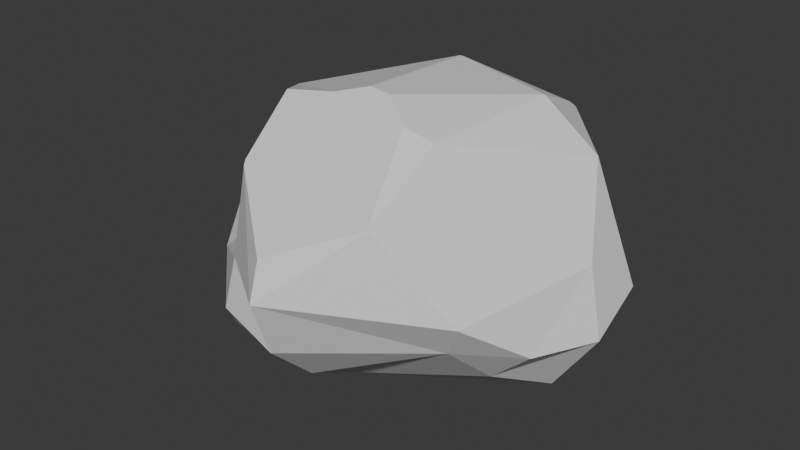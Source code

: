 # Source: ROCK_2.blend  (saved by Blender 4.4.30; exported with 4.5.12 LTS)
import bpy
from mathutils import Matrix  # noqa: F401  (used for matrix-valued properties, if any)

bpy.ops.wm.read_factory_settings(use_empty=True)
scene = bpy.context.scene
scene.name = 'Scene'

# ---- collections
col_collection = bpy.data.collections.new('Collection'); scene.collection.children.link(col_collection)

# ---- materials (node trees are filled in below, after node groups)
mat_material = bpy.data.materials.new('Material')
mat_material.alpha_threshold = 0.0
mat_material.roughness = 0.5
mat_material.line_color = (0.0, 0.0, 0.0, 1.0)

# ---- material node trees
mat_material.use_nodes = True; mat_material.node_tree.nodes.clear()
_N = mat_material.node_tree.nodes; _L = mat_material.node_tree.links
n0 = _N.new('ShaderNodeOutputMaterial'); n0.name = 'Material Output'; n0.location = (300, 300)
n1 = _N.new('ShaderNodeBsdfPrincipled'); n1.name = 'Principled BSDF'; n1.location = (10, 300)
n1.inputs[3].default_value = 1.45
_L.new(n1.outputs[0], n0.inputs[0])
n0.is_active_output = True

# ---- world
world_world = bpy.data.worlds.new('World'); scene.world = world_world
world_world.use_nodes = True; world_world.node_tree.nodes.clear()
_N = world_world.node_tree.nodes; _L = world_world.node_tree.links
n0 = _N.new('ShaderNodeOutputWorld'); n0.name = 'World Output'; n0.location = (300, 300)
n1 = _N.new('ShaderNodeBackground'); n1.name = 'Background'; n1.location = (10, 300)
n1.inputs[0].default_value = (0.05088, 0.05088, 0.05088, 1.0)
_L.new(n1.outputs[0], n0.inputs[0])
n0.is_active_output = True
world_world.color = (0.05088, 0.05088, 0.05088)
world_world.sun_shadow_jitter_overblur = 0.0

# ---- meshes
me_cube = bpy.data.meshes.new('Cube')
me_cube.from_pydata([(-0.6561, 0.9362, 0.8494), (-1.04, 9.664e-09, -1.04), (-0.6766, -0.9992, -0.9654), (-3.074e-08, 0.8632, -0.8632), (-0.3244, 0.6319, -0.6319), (0.6603, 0.9845, 0.448), (0.7549, 0.8056, -0.8772), (-1.085, -0.6576, -0.5076), (-0.7511, -0.7351, -0.06867), (0.9783, -0.933, -0.02863), (-0.9552, 0.8771, -0.01103), (0.5364, -1.143, 0.7902), (1.006, 0.4768, 0.8812), (6.806e-08, -1.047, -1.047), (0.8425, -0.8265, -0.4195), (-1.013, 0.06302, 1.001), (0.9022, -0.4516, -0.9022), (1.053, 0.02559, -1.242), (1.001, 0.513, -1.042), (0.6288, 0.4691, 1.336), (0.5164, -0.5164, 1.253), (0.03815, -1.577, 0.06673), (3.259e-08, -1.397, -0.5674), (-0.514, -1.247, -0.514), (-0.4812, -1.17, 4.285e-08), (-1.097, -0.4534, -2.284e-08), (-1.354, 1.287e-08, -0.5513), (-1.247, 0.02776, 0.417), (-0.3722, -0.0009218, -1.4), (-0.05449, 0.01651, -1.496), (-0.5137, -0.5137, -1.246), (0.01571, -0.6795, -1.305), (1.296, 0.5103, -0.3376), (1.352, -7.854e-09, -0.5505), (1.223, 0.08373, 0.1075), (1.182, -0.4895, -0.4895), (-0.44, 1.053, -0.44), (-0.6118, 1.27, 0.05035), (0.08047, 1.084, -0.5286), (-0.09378, 1.281, 0.2922), (0.563, 0.9903, 0.939), (0.5853, 0.9504, 0.9989), (-0.5094, 0.9784, 0.911), (-0.09499, 0.672, 1.382), (-0.1214, 0.6693, 1.384), (0.5619, 0.9074, 1.061), (-0.1321, 0.6727, 1.379), (-0.06412, 1.232, 0.5557), (-0.1791, 0.707, 1.326), (-0.2603, -0.4587, 1.408), (-0.5858, -0.517, 1.335), (-0.4899, -1.028, 0.8511), (-0.5091, -0.9914, 0.8853), (0.1054, -0.392, 1.492), (0.5305, -1.146, 0.7924), (-0.0487, -0.3706, 1.504), (0.02437, -1.48, 0.4453), (0.3255, -0.5516, 1.35)], [], [(57, 20, 19, 53), (45, 19, 12, 41), (21, 22, 14), (14, 22, 13), (26, 27, 10, 37, 36, 4, 28, 1), (43, 19, 45), (17, 16, 31), (31, 14, 13), (32, 34, 33), (12, 34, 32), (6, 32, 18), (41, 12, 5, 40), (9, 14, 35), (35, 14, 16), (39, 5, 38), (0, 37, 10), (3, 38, 6), (46, 44, 43, 45, 41, 40, 47, 42, 48), (49, 15, 50), (34, 12, 19, 20, 11, 21, 9), (24, 23, 22, 21), (14, 9, 21), (7, 23, 24, 8), (49, 50, 52, 51, 56, 54, 57, 53, 55), (23, 2, 13, 22), (23, 7, 2), (27, 26, 7, 25), (26, 1, 2, 7), (7, 8, 25), (27, 15, 0), (10, 27, 0), (30, 28, 29, 31), (18, 17, 29), (28, 4, 3, 29), (29, 17, 31), (29, 3, 6, 18), (13, 2, 30, 31), (31, 16, 14), (2, 1, 28, 30), (35, 33, 34, 9), (16, 17, 33, 35), (6, 5, 32), (5, 12, 32), (33, 17, 18, 32), (39, 38, 36, 37), (40, 5, 39, 47), (38, 3, 4, 36), (38, 5, 6), (0, 15, 46, 48), (0, 48, 42), (39, 37, 0, 42, 47), (51, 24, 21, 56), (11, 20, 57, 54), (11, 54, 56, 21), (19, 43, 44, 55, 53), (24, 51, 52, 8), (27, 25, 8, 52, 50, 15), (46, 15, 49, 55, 44)])
_uv = me_cube.uv_layers.new(name='UVMap')
_uv.uv.foreach_set('vector', [0.7093, 0.6874, 0.6875, 0.6875, 0.6875, 0.5722, 0.737, 0.6635, 0.635, 0.4647, 0.6875, 0.5722, 0.6182, 0.5666, 0.6245, 0.4539, 0.5, 0.8724, 0.4375, 0.875, 0.4216, 0.748, 0.4297, 0.7561, 0.4375, 0.875, 0.375, 0.875, 0.4375, 0.125, 0.5478, 0.1269, 0.5, 0.2431, 0.5066, 0.3125, 0.4375, 0.3125, 0.1875, 0.5, 0.1875, 0.6268, 0.375, 0.125, 0.7603, 0.5629, 0.6875, 0.5722, 0.6819, 0.5116, 0.3621, 0.625, 0.375, 0.6875, 0.2532, 0.6875, 0.2532, 0.6875, 0.4216, 0.748, 0.25, 0.75, 0.4594, 0.5625, 0.5088, 0.6282, 0.4375, 0.625, 0.6182, 0.5666, 0.5088, 0.6282, 0.4594, 0.5625, 0.3775, 0.486, 0.4594, 0.5625, 0.3724, 0.5625, 0.6245, 0.4539, 0.6182, 0.5666, 0.5488, 0.4629, 0.6155, 0.4465, 0.5, 0.7442, 0.4216, 0.748, 0.4375, 0.6875, 0.4375, 0.6875, 0.4216, 0.748, 0.375, 0.6875, 0.5362, 0.375, 0.5488, 0.4629, 0.4373, 0.3929, 0.62, 0.2823, 0.5066, 0.3125, 0.5, 0.2431, 0.375, 0.375, 0.4373, 0.3929, 0.3775, 0.486, 0.7643, 0.5631, 0.7629, 0.5635, 0.7603, 0.5629, 0.6819, 0.5116, 0.6245, 0.4539, 0.6155, 0.4465, 0.5643, 0.375, 0.6211, 0.3031, 0.7715, 0.5558, 0.7788, 0.6707, 0.8736, 0.616, 0.8164, 0.6829, 0.5088, 0.6282, 0.6182, 0.5666, 0.6875, 0.5722, 0.6875, 0.6875, 0.5961, 0.8125, 0.5, 0.8724, 0.5, 0.7442, 0.5, 0.9375, 0.4375, 0.9375, 0.4375, 0.875, 0.5, 0.8724, 0.4216, 0.748, 0.5, 0.7442, 0.5, 0.8724, 0.4375, 1.0, 0.4375, 0.9375, 0.5, 0.9375, 0.4888, 1.0, 0.7788, 0.6707, 0.8164, 0.6829, 0.79, 0.7674, 0.6074, 0.9375, 0.5417, 0.8734, 0.5961, 0.8132, 0.7093, 0.6874, 0.737, 0.6635, 0.7525, 0.6636, 0.4375, 0.9375, 0.375, 0.9603, 0.375, 0.875, 0.4375, 0.875, 0.4375, 0.9375, 0.4375, 1.0, 0.375, 0.9603, 0.5478, 0.1269, 0.4375, 0.125, 0.4375, 0.03821, 0.5, 0.0625, 0.4375, 0.125, 0.375, 0.125, 0.375, 0.002895, 0.4375, 0.03821, 0.4375, 0.03821, 0.4888, 0.0, 0.5, 0.0625, 0.5478, 0.1269, 0.625, 0.1342, 0.62, 0.2823, 0.5, 0.2431, 0.5478, 0.1269, 0.62, 0.2823, 0.1875, 0.6875, 0.1875, 0.6268, 0.25, 0.6236, 0.2532, 0.6875, 0.3724, 0.5625, 0.3621, 0.625, 0.25, 0.6236, 0.1875, 0.6268, 0.1875, 0.5, 0.25, 0.5, 0.25, 0.6236, 0.25, 0.6236, 0.3621, 0.625, 0.2532, 0.6875, 0.25, 0.6236, 0.25, 0.5, 0.3635, 0.5, 0.3724, 0.5625, 0.25, 0.75, 0.1629, 0.7471, 0.1875, 0.6875, 0.2532, 0.6875, 0.2532, 0.6875, 0.375, 0.6875, 0.4216, 0.748, 0.1629, 0.7471, 0.125, 0.625, 0.1875, 0.6268, 0.1875, 0.6875, 0.4375, 0.6875, 0.4375, 0.625, 0.5088, 0.6282, 0.5, 0.7442, 0.375, 0.6875, 0.3621, 0.625, 0.4375, 0.625, 0.4375, 0.6875, 0.3775, 0.486, 0.5488, 0.4629, 0.4594, 0.5625, 0.5488, 0.4629, 0.6182, 0.5666, 0.4594, 0.5625, 0.4375, 0.625, 0.3621, 0.625, 0.3724, 0.5625, 0.4594, 0.5625, 0.5362, 0.375, 0.4373, 0.3929, 0.4375, 0.3125, 0.5066, 0.3125, 0.6155, 0.4465, 0.5488, 0.4629, 0.5362, 0.375, 0.5643, 0.375, 0.4373, 0.3929, 0.375, 0.375, 0.375, 0.3125, 0.4375, 0.3125, 0.4373, 0.3929, 0.5488, 0.4629, 0.3775, 0.486, 0.8427, 0.5, 0.8736, 0.616, 0.7643, 0.5631, 0.7715, 0.5558, 0.8427, 0.5, 0.7715, 0.5558, 0.8219, 0.5, 0.5362, 0.375, 0.5066, 0.3125, 0.62, 0.2823, 0.6211, 0.3031, 0.5643, 0.375, 0.6074, 0.9375, 0.5, 0.9375, 0.5, 0.8724, 0.5417, 0.8734, 0.6875, 0.75, 0.6875, 0.6875, 0.7093, 0.6874, 0.6882, 0.75, 0.5961, 0.8125, 0.5961, 0.8132, 0.5417, 0.8734, 0.5, 0.8724, 0.6875, 0.5722, 0.7603, 0.5629, 0.7629, 0.5635, 0.7525, 0.6636, 0.737, 0.6635, 0.5, 0.9375, 0.6074, 0.9375, 0.6116, 0.9418, 0.4888, 1.0, 0.5478, 0.1269, 0.5, 0.0625, 0.4888, 1.0, 0.79, 0.7674, 0.8005, 0.6521, 0.625, 0.1342, 0.7643, 0.5631, 0.8736, 0.616, 0.7788, 0.6707, 0.7525, 0.6636, 0.7629, 0.5635])
me_cube.materials.append(mat_material)
me_cube.use_mirror_vertex_groups = False
me_cube.update()

# ---- objects
ob_cube = bpy.data.objects.new('Cube', me_cube)

# ---- transforms, parenting, visibility, modifiers, constraints
ob_cube.location = (0.0, 0.0, 0.0)
ob_cube.scale = (1.27, 1.145, 0.798)
ob_cube.lock_rotations_4d = False
ob_cube.empty_display_type = 'ARROWS'
ob_cube.lineart.crease_threshold = 0.0

# ---- collection membership
col_collection.objects.link(ob_cube)

# ---- scene / render settings (as saved in the file)
scene.frame_start = 1; scene.frame_end = 250; scene.frame_set(1)
scene.render.engine = 'BLENDER_EEVEE_NEXT'
bpy.context.view_layer.update()

# ---- added for rendering (the .blend has no active camera and no usable light): camera, sun
cam_auto = bpy.data.cameras.new('AutoCamera')
cam_auto.lens = 50.0
cam_auto.sensor_width = 36.0
cam_auto.clip_end = 1000.0
ob_auto_camera = bpy.data.objects.new('AutoCamera', cam_auto)
scene.collection.objects.link(ob_auto_camera)
ob_auto_camera.location = (4.91643, -6.07065, 3.93716)
ob_auto_camera.rotation_euler = (1.09748, -7.21219e-08, 0.694738)
scene.camera = ob_auto_camera
light_auto_sun = bpy.data.lights.new('AutoSun', 'SUN')
light_auto_sun.energy = 3.0
light_auto_sun.angle = 0.0523599
ob_auto_sun = bpy.data.objects.new('AutoSun', light_auto_sun)
scene.collection.objects.link(ob_auto_sun)
ob_auto_sun.rotation_euler = (0.872665, 0.174533, 0.523599)
bpy.context.view_layer.update()
